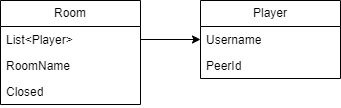

The diagram above was exported from draw.io. Its source (the exported page's mxGraphModel, read from the mxfile embedded in the PNG):
<mxGraphModel dx="819" dy="426" grid="1" gridSize="10" guides="1" tooltips="1" connect="1" arrows="1" fold="1" page="1" pageScale="1" pageWidth="827" pageHeight="1169" math="0" shadow="0">
  <root>
    <mxCell id="0" />
    <mxCell id="1" parent="0" />
    <mxCell id="2" value="Room" style="swimlane;fontStyle=0;childLayout=stackLayout;horizontal=1;startSize=26;fillColor=none;horizontalStack=0;resizeParent=1;resizeParentMax=0;resizeLast=0;collapsible=1;marginBottom=0;whiteSpace=wrap;html=1;" vertex="1" parent="1">
      <mxGeometry x="50" y="30" width="140" height="104" as="geometry" />
    </mxCell>
    <mxCell id="3" value="List&amp;lt;Player&amp;gt;" style="text;strokeColor=none;fillColor=none;align=left;verticalAlign=top;spacingLeft=4;spacingRight=4;overflow=hidden;rotatable=0;points=[[0,0.5],[1,0.5]];portConstraint=eastwest;whiteSpace=wrap;html=1;" vertex="1" parent="2">
      <mxGeometry y="26" width="140" height="26" as="geometry" />
    </mxCell>
    <mxCell id="4" value="RoomName" style="text;strokeColor=none;fillColor=none;align=left;verticalAlign=top;spacingLeft=4;spacingRight=4;overflow=hidden;rotatable=0;points=[[0,0.5],[1,0.5]];portConstraint=eastwest;whiteSpace=wrap;html=1;" vertex="1" parent="2">
      <mxGeometry y="52" width="140" height="26" as="geometry" />
    </mxCell>
    <mxCell id="5" value="Closed" style="text;strokeColor=none;fillColor=none;align=left;verticalAlign=top;spacingLeft=4;spacingRight=4;overflow=hidden;rotatable=0;points=[[0,0.5],[1,0.5]];portConstraint=eastwest;whiteSpace=wrap;html=1;" vertex="1" parent="2">
      <mxGeometry y="78" width="140" height="26" as="geometry" />
    </mxCell>
    <mxCell id="6" value="Player" style="swimlane;fontStyle=0;childLayout=stackLayout;horizontal=1;startSize=26;fillColor=none;horizontalStack=0;resizeParent=1;resizeParentMax=0;resizeLast=0;collapsible=1;marginBottom=0;whiteSpace=wrap;html=1;" vertex="1" parent="1">
      <mxGeometry x="250" y="30" width="140" height="78" as="geometry" />
    </mxCell>
    <mxCell id="7" value="Username" style="text;strokeColor=none;fillColor=none;align=left;verticalAlign=top;spacingLeft=4;spacingRight=4;overflow=hidden;rotatable=0;points=[[0,0.5],[1,0.5]];portConstraint=eastwest;whiteSpace=wrap;html=1;" vertex="1" parent="6">
      <mxGeometry y="26" width="140" height="26" as="geometry" />
    </mxCell>
    <mxCell id="8" value="PeerId" style="text;strokeColor=none;fillColor=none;align=left;verticalAlign=top;spacingLeft=4;spacingRight=4;overflow=hidden;rotatable=0;points=[[0,0.5],[1,0.5]];portConstraint=eastwest;whiteSpace=wrap;html=1;" vertex="1" parent="6">
      <mxGeometry y="52" width="140" height="26" as="geometry" />
    </mxCell>
    <mxCell id="9" style="edgeStyle=orthogonalEdgeStyle;rounded=0;orthogonalLoop=1;jettySize=auto;html=1;entryX=0;entryY=0.5;entryDx=0;entryDy=0;" edge="1" source="3" target="6" parent="1">
      <mxGeometry relative="1" as="geometry" />
    </mxCell>
  </root>
</mxGraphModel>